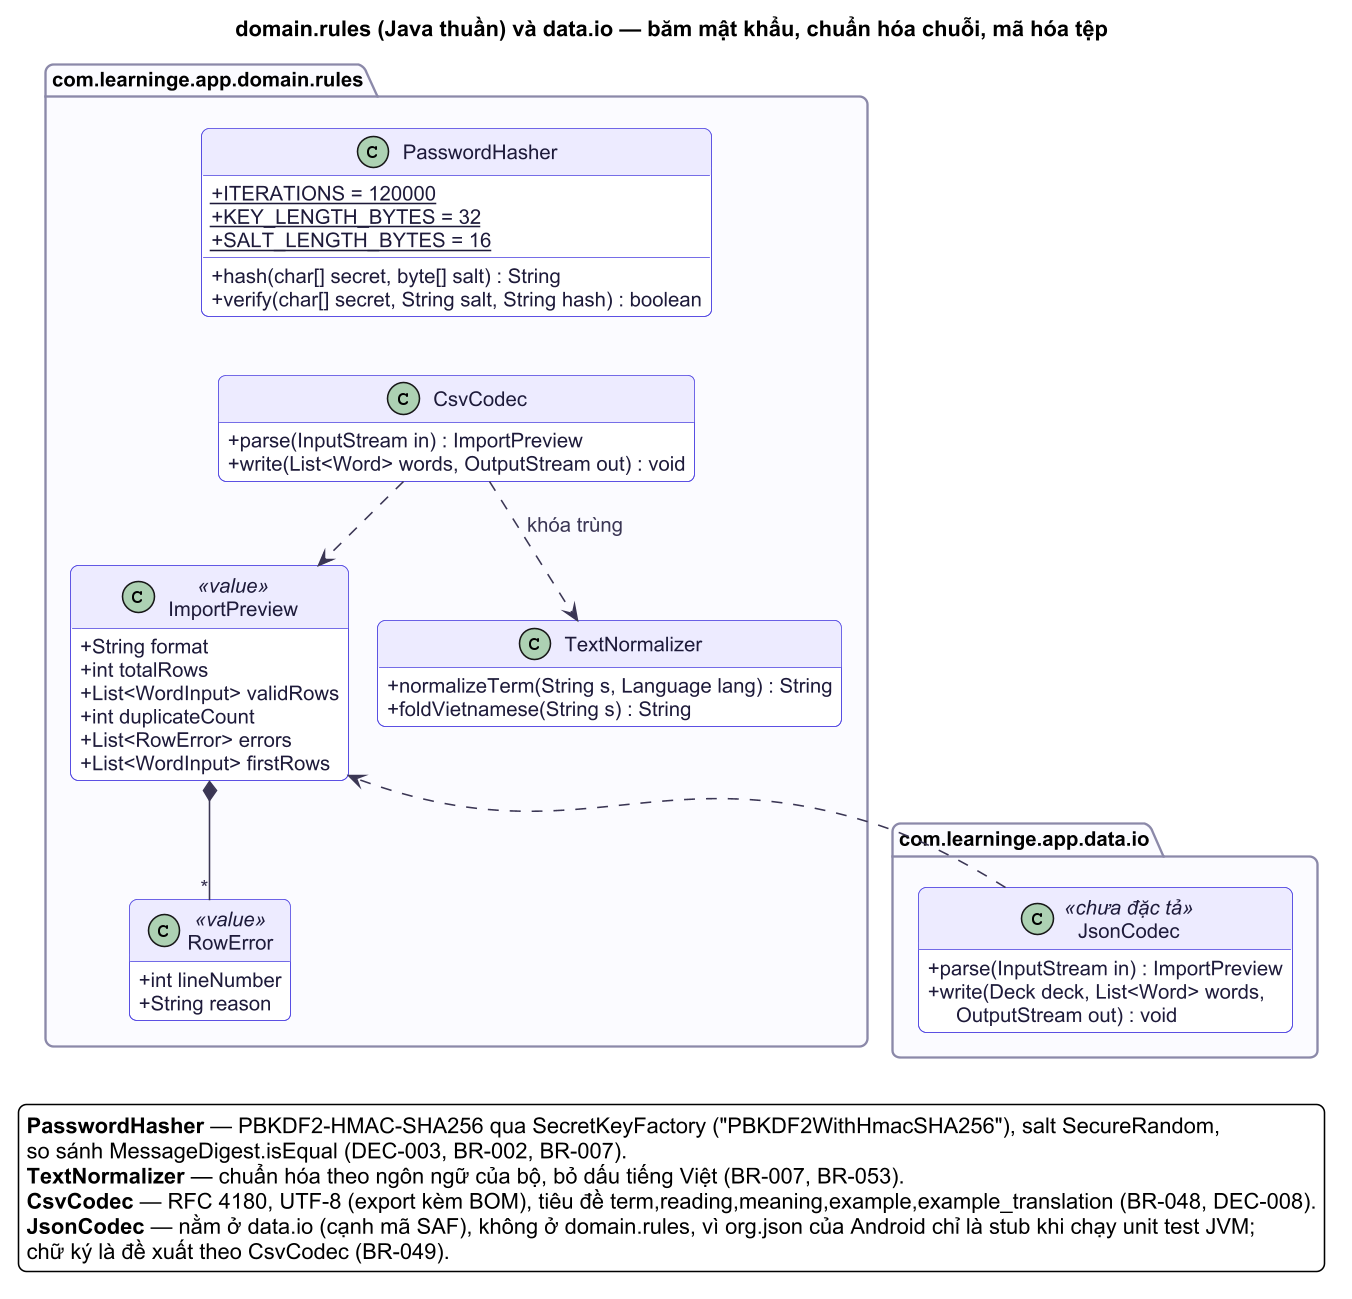

The diagram above was rendered by PlantUML. Its source (embedded in the PNG):
@startuml
!include ../_style.puml
set separator none
title domain.rules (Java thuần) và data.io — băm mật khẩu, chuẩn hóa chuỗi, mã hóa tệp
skinparam classAttributeIconSize 0
hide empty members

package "com.learninge.app.domain.rules" {
  class PasswordHasher {
    +{static} ITERATIONS = 120000
    +{static} KEY_LENGTH_BYTES = 32
    +{static} SALT_LENGTH_BYTES = 16
    +hash(char[] secret, byte[] salt) : String
    +verify(char[] secret, String salt, String hash) : boolean
  }
  class TextNormalizer {
    +normalizeTerm(String s, Language lang) : String
    +foldVietnamese(String s) : String
  }
  class CsvCodec {
    +parse(InputStream in) : ImportPreview
    +write(List<Word> words, OutputStream out) : void
  }
  class ImportPreview <<value>> {
    +String format
    +int totalRows
    +List<WordInput> validRows
    +int duplicateCount
    +List<RowError> errors
    +List<WordInput> firstRows
  }
  class RowError <<value>> {
    +int lineNumber
    +String reason
  }
}

package "com.learninge.app.data.io" {
  class JsonCodec <<chưa đặc tả>> {
    +parse(InputStream in) : ImportPreview
    +write(Deck deck, List<Word> words,\n     OutputStream out) : void
  }
}

PasswordHasher -[hidden]down- CsvCodec
TextNormalizer -[hidden]down- JsonCodec
CsvCodec ..> ImportPreview
JsonCodec ..> ImportPreview
ImportPreview *-- "*" RowError
CsvCodec ..> TextNormalizer : khóa trùng

legend bottom
  <b>PasswordHasher</b> — PBKDF2-HMAC-SHA256 qua SecretKeyFactory ("PBKDF2WithHmacSHA256"), salt SecureRandom,
  so sánh MessageDigest.isEqual (DEC-003, BR-002, BR-007).
  <b>TextNormalizer</b> — chuẩn hóa theo ngôn ngữ của bộ, bỏ dấu tiếng Việt (BR-007, BR-053).
  <b>CsvCodec</b> — RFC 4180, UTF-8 (export kèm BOM), tiêu đề term,reading,meaning,example,example_translation (BR-048, DEC-008).
  <b>JsonCodec</b> — nằm ở data.io (cạnh mã SAF), không ở domain.rules, vì org.json của Android chỉ là stub khi chạy unit test JVM;
  chữ ký là đề xuất theo CsvCodec (BR-049).
endlegend
@enduml